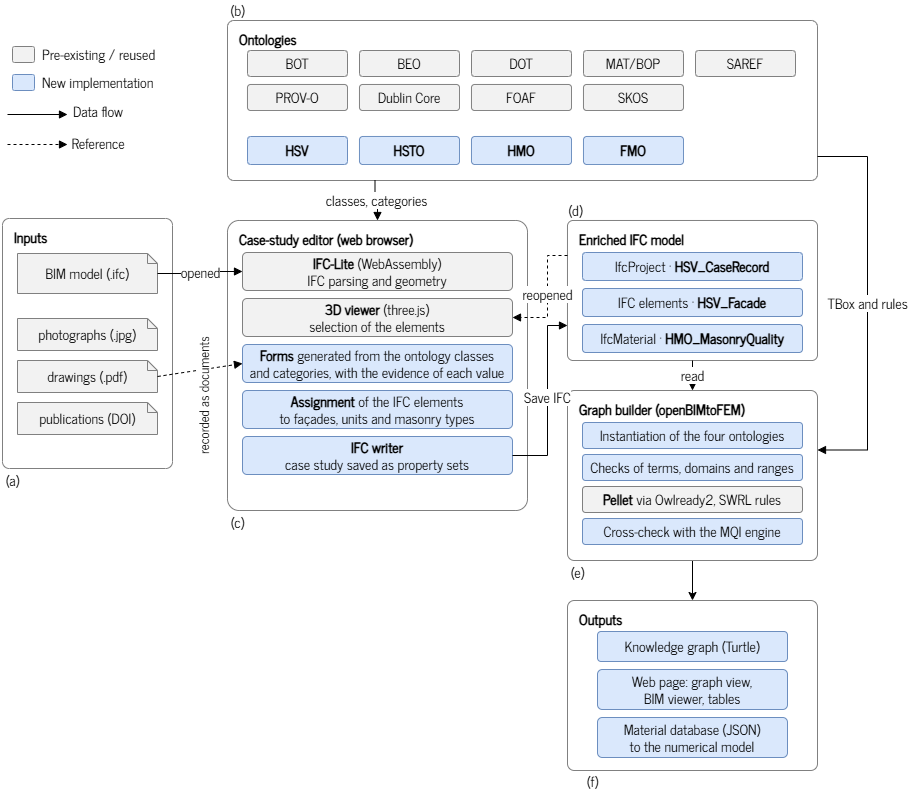

The diagram above was exported from draw.io. Its source (the exported page's mxGraphModel, read from the mxfile embedded in the PNG):
<mxGraphModel dx="2511" dy="1393" grid="1" gridSize="10" guides="1" tooltips="1" connect="1" arrows="1" fold="1" page="1" pageScale="1" pageWidth="1160" pageHeight="600" math="0" shadow="0">
  <root>
    <mxCell id="0" />
    <mxCell id="1" parent="0" />
    <mxCell id="onto" parent="1" style="rounded=1;arcSize=4;whiteSpace=wrap;html=1;fillColor=none;strokeColor=#808080;fontSize=14;verticalAlign=top;align=left;spacingLeft=10;spacingTop=4;fontStyle=1;fontFamily=News Cycle;fontSource=https%3A%2F%2Ffonts.googleapis.com%2Fcss%3Ffamily%3DNews%2BCycle;" value="Ontologies" vertex="1">
      <mxGeometry height="160" width="590" x="280" y="20" as="geometry" />
    </mxCell>
    <mxCell id="r1_0" parent="1" style="rounded=1;arcSize=12;whiteSpace=wrap;html=1;fillColor=#F2F2F2;strokeColor=#808080;fontSize=14;fontFamily=News Cycle;fontSource=https%3A%2F%2Ffonts.googleapis.com%2Fcss%3Ffamily%3DNews%2BCycle;" value="BOT" vertex="1">
      <mxGeometry height="26" width="100" x="300" y="50" as="geometry" />
    </mxCell>
    <mxCell id="r1_1" parent="1" style="rounded=1;arcSize=12;whiteSpace=wrap;html=1;fillColor=#F2F2F2;strokeColor=#808080;fontSize=14;fontFamily=News Cycle;fontSource=https%3A%2F%2Ffonts.googleapis.com%2Fcss%3Ffamily%3DNews%2BCycle;" value="BEO" vertex="1">
      <mxGeometry height="26" width="100" x="412" y="50" as="geometry" />
    </mxCell>
    <mxCell id="r1_2" parent="1" style="rounded=1;arcSize=12;whiteSpace=wrap;html=1;fillColor=#F2F2F2;strokeColor=#808080;fontSize=14;fontFamily=News Cycle;fontSource=https%3A%2F%2Ffonts.googleapis.com%2Fcss%3Ffamily%3DNews%2BCycle;" value="DOT" vertex="1">
      <mxGeometry height="26" width="100" x="524" y="50" as="geometry" />
    </mxCell>
    <mxCell id="r1_3" parent="1" style="rounded=1;arcSize=12;whiteSpace=wrap;html=1;fillColor=#F2F2F2;strokeColor=#808080;fontSize=14;fontFamily=News Cycle;fontSource=https%3A%2F%2Ffonts.googleapis.com%2Fcss%3Ffamily%3DNews%2BCycle;" value="MAT/BOP" vertex="1">
      <mxGeometry height="26" width="100" x="636" y="50" as="geometry" />
    </mxCell>
    <mxCell id="r1_4" parent="1" style="rounded=1;arcSize=12;whiteSpace=wrap;html=1;fillColor=#F2F2F2;strokeColor=#808080;fontSize=14;fontFamily=News Cycle;fontSource=https%3A%2F%2Ffonts.googleapis.com%2Fcss%3Ffamily%3DNews%2BCycle;" value="SAREF" vertex="1">
      <mxGeometry height="26" width="100" x="748" y="50" as="geometry" />
    </mxCell>
    <mxCell id="r2_0" parent="1" style="rounded=1;arcSize=12;whiteSpace=wrap;html=1;fillColor=#F2F2F2;strokeColor=#808080;fontSize=14;fontFamily=News Cycle;fontSource=https%3A%2F%2Ffonts.googleapis.com%2Fcss%3Ffamily%3DNews%2BCycle;" value="PROV-O" vertex="1">
      <mxGeometry height="26" width="100" x="300" y="84" as="geometry" />
    </mxCell>
    <mxCell id="r2_1" parent="1" style="rounded=1;arcSize=12;whiteSpace=wrap;html=1;fillColor=#F2F2F2;strokeColor=#808080;fontSize=14;fontFamily=News Cycle;fontSource=https%3A%2F%2Ffonts.googleapis.com%2Fcss%3Ffamily%3DNews%2BCycle;" value="Dublin Core" vertex="1">
      <mxGeometry height="26" width="100" x="412" y="84" as="geometry" />
    </mxCell>
    <mxCell id="r2_2" parent="1" style="rounded=1;arcSize=12;whiteSpace=wrap;html=1;fillColor=#F2F2F2;strokeColor=#808080;fontSize=14;fontFamily=News Cycle;fontSource=https%3A%2F%2Ffonts.googleapis.com%2Fcss%3Ffamily%3DNews%2BCycle;" value="FOAF" vertex="1">
      <mxGeometry height="26" width="100" x="524" y="84" as="geometry" />
    </mxCell>
    <mxCell id="r2_3" parent="1" style="rounded=1;arcSize=12;whiteSpace=wrap;html=1;fillColor=#F2F2F2;strokeColor=#808080;fontSize=14;fontFamily=News Cycle;fontSource=https%3A%2F%2Ffonts.googleapis.com%2Fcss%3Ffamily%3DNews%2BCycle;" value="SKOS" vertex="1">
      <mxGeometry height="26" width="100" x="636" y="84" as="geometry" />
    </mxCell>
    <mxCell id="r3_0" parent="1" style="rounded=1;arcSize=12;whiteSpace=wrap;html=1;fillColor=#DAE8FC;strokeColor=#6C8EBF;fontSize=14;fontFamily=News Cycle;fontSource=https%3A%2F%2Ffonts.googleapis.com%2Fcss%3Ffamily%3DNews%2BCycle;" value="&lt;b&gt;HSV&lt;/b&gt;" vertex="1">
      <mxGeometry height="28" width="100" x="300" y="136" as="geometry" />
    </mxCell>
    <mxCell id="r3_1" parent="1" style="rounded=1;arcSize=12;whiteSpace=wrap;html=1;fillColor=#DAE8FC;strokeColor=#6C8EBF;fontSize=14;fontFamily=News Cycle;fontSource=https%3A%2F%2Ffonts.googleapis.com%2Fcss%3Ffamily%3DNews%2BCycle;" value="&lt;b&gt;HSTO&lt;/b&gt;" vertex="1">
      <mxGeometry height="28" width="100" x="412" y="136" as="geometry" />
    </mxCell>
    <mxCell id="r3_2" parent="1" style="rounded=1;arcSize=12;whiteSpace=wrap;html=1;fillColor=#DAE8FC;strokeColor=#6C8EBF;fontSize=14;fontFamily=News Cycle;fontSource=https%3A%2F%2Ffonts.googleapis.com%2Fcss%3Ffamily%3DNews%2BCycle;" value="&lt;b&gt;HMO&lt;/b&gt;" vertex="1">
      <mxGeometry height="28" width="100" x="524" y="136" as="geometry" />
    </mxCell>
    <mxCell id="r3_3" parent="1" style="rounded=1;arcSize=12;whiteSpace=wrap;html=1;fillColor=#DAE8FC;strokeColor=#6C8EBF;fontSize=14;fontFamily=News Cycle;fontSource=https%3A%2F%2Ffonts.googleapis.com%2Fcss%3Ffamily%3DNews%2BCycle;" value="&lt;b&gt;FMO&lt;/b&gt;" vertex="1">
      <mxGeometry height="28" width="100" x="636" y="136" as="geometry" />
    </mxCell>
    <mxCell id="lb" parent="1" style="text;html=1;align=center;verticalAlign=middle;fontSize=14;fontFamily=News Cycle;fontSource=https%3A%2F%2Ffonts.googleapis.com%2Fcss%3Ffamily%3DNews%2BCycle;" value="(b)" vertex="1">
      <mxGeometry height="20" width="24" x="278" as="geometry" />
    </mxCell>
    <mxCell id="lg1" parent="1" style="rounded=1;arcSize=12;whiteSpace=wrap;html=1;fillColor=#F2F2F2;strokeColor=#808080;fontSize=14;fontFamily=News Cycle;fontSource=https%3A%2F%2Ffonts.googleapis.com%2Fcss%3Ffamily%3DNews%2BCycle;" value="" vertex="1">
      <mxGeometry height="16" width="22" x="65" y="46" as="geometry" />
    </mxCell>
    <mxCell id="lg1t" parent="1" style="text;html=1;align=center;verticalAlign=middle;fontSize=14;fontFamily=News Cycle;fontSource=https%3A%2F%2Ffonts.googleapis.com%2Fcss%3Ffamily%3DNews%2BCycle;align=left;" value="Pre-existing / reused" vertex="1">
      <mxGeometry height="24" width="170" x="93" y="42" as="geometry" />
    </mxCell>
    <mxCell id="lg2" parent="1" style="rounded=1;arcSize=12;whiteSpace=wrap;html=1;fillColor=#DAE8FC;strokeColor=#6C8EBF;fontSize=14;fontFamily=News Cycle;fontSource=https%3A%2F%2Ffonts.googleapis.com%2Fcss%3Ffamily%3DNews%2BCycle;" value="" vertex="1">
      <mxGeometry height="16" width="22" x="65" y="74" as="geometry" />
    </mxCell>
    <mxCell id="lg2t" parent="1" style="text;html=1;align=center;verticalAlign=middle;fontSize=14;fontFamily=News Cycle;fontSource=https%3A%2F%2Ffonts.googleapis.com%2Fcss%3Ffamily%3DNews%2BCycle;align=left;" value="New implementation" vertex="1">
      <mxGeometry height="24" width="170" x="93" y="70" as="geometry" />
    </mxCell>
    <mxCell id="inp" parent="1" style="rounded=1;arcSize=4;whiteSpace=wrap;html=1;fillColor=none;strokeColor=#808080;fontSize=14;verticalAlign=top;align=left;spacingLeft=10;spacingTop=4;fontStyle=1;fontFamily=News Cycle;fontSource=https%3A%2F%2Ffonts.googleapis.com%2Fcss%3Ffamily%3DNews%2BCycle;" value="Inputs" vertex="1">
      <mxGeometry height="250" width="170" x="55" y="218" as="geometry" />
    </mxCell>
    <mxCell id="ifc" parent="1" style="shape=note;size=10;whiteSpace=wrap;html=1;fillColor=#F2F2F2;strokeColor=#808080;fontSize=14;fontFamily=News Cycle;fontSource=https%3A%2F%2Ffonts.googleapis.com%2Fcss%3Ffamily%3DNews%2BCycle;" value="BIM model (.ifc)" vertex="1">
      <mxGeometry height="40" width="140" x="70" y="253" as="geometry" />
    </mxCell>
    <mxCell id="doc1" parent="1" style="shape=note;size=10;whiteSpace=wrap;html=1;fillColor=#F2F2F2;strokeColor=#808080;fontSize=14;fontFamily=News Cycle;fontSource=https%3A%2F%2Ffonts.googleapis.com%2Fcss%3Ffamily%3DNews%2BCycle;" value="photographs (.jpg)" vertex="1">
      <mxGeometry height="32" width="140" x="70" y="318" as="geometry" />
    </mxCell>
    <mxCell id="doc2" parent="1" style="shape=note;size=10;whiteSpace=wrap;html=1;fillColor=#F2F2F2;strokeColor=#808080;fontSize=14;fontFamily=News Cycle;fontSource=https%3A%2F%2Ffonts.googleapis.com%2Fcss%3Ffamily%3DNews%2BCycle;" value="drawings (.pdf)" vertex="1">
      <mxGeometry height="32" width="140" x="70" y="360" as="geometry" />
    </mxCell>
    <mxCell id="doc3" parent="1" style="shape=note;size=10;whiteSpace=wrap;html=1;fillColor=#F2F2F2;strokeColor=#808080;fontSize=14;fontFamily=News Cycle;fontSource=https%3A%2F%2Ffonts.googleapis.com%2Fcss%3Ffamily%3DNews%2BCycle;" value="publications (DOI)" vertex="1">
      <mxGeometry height="32" width="140" x="70" y="402" as="geometry" />
    </mxCell>
    <mxCell id="la" parent="1" style="text;html=1;align=center;verticalAlign=middle;fontSize=14;fontFamily=News Cycle;fontSource=https%3A%2F%2Ffonts.googleapis.com%2Fcss%3Ffamily%3DNews%2BCycle;" value="(a)" vertex="1">
      <mxGeometry height="20" width="24" x="53" y="470" as="geometry" />
    </mxCell>
    <mxCell id="ed" parent="1" style="rounded=1;arcSize=4;whiteSpace=wrap;html=1;fillColor=none;strokeColor=#808080;fontSize=14;verticalAlign=top;align=left;spacingLeft=10;spacingTop=4;fontStyle=1;fontFamily=News Cycle;fontSource=https%3A%2F%2Ffonts.googleapis.com%2Fcss%3Ffamily%3DNews%2BCycle;" value="Case-study editor (web browser)" vertex="1">
      <mxGeometry height="290" width="300" x="280" y="220" as="geometry" />
    </mxCell>
    <mxCell id="e1" parent="1" style="rounded=1;arcSize=12;whiteSpace=wrap;html=1;fillColor=#F2F2F2;strokeColor=#808080;fontSize=14;fontFamily=News Cycle;fontSource=https%3A%2F%2Ffonts.googleapis.com%2Fcss%3Ffamily%3DNews%2BCycle;" value="&lt;b&gt;IFC-Lite&lt;/b&gt; (WebAssembly)&lt;br&gt;IFC parsing and geometry" vertex="1">
      <mxGeometry height="38" width="270" x="295" y="252" as="geometry" />
    </mxCell>
    <mxCell id="e2" parent="1" style="rounded=1;arcSize=12;whiteSpace=wrap;html=1;fillColor=#F2F2F2;strokeColor=#808080;fontSize=14;fontFamily=News Cycle;fontSource=https%3A%2F%2Ffonts.googleapis.com%2Fcss%3Ffamily%3DNews%2BCycle;" value="&lt;b&gt;3D viewer&lt;/b&gt; (three.js)&lt;br&gt;selection of the elements" vertex="1">
      <mxGeometry height="38" width="270" x="295" y="298" as="geometry" />
    </mxCell>
    <mxCell id="e3" parent="1" style="rounded=1;arcSize=12;whiteSpace=wrap;html=1;fillColor=#DAE8FC;strokeColor=#6C8EBF;fontSize=14;fontFamily=News Cycle;fontSource=https%3A%2F%2Ffonts.googleapis.com%2Fcss%3Ffamily%3DNews%2BCycle;" value="&lt;b&gt;Forms&lt;/b&gt; generated from the ontology classes&lt;br&gt;and categories, with the evidence of each value" vertex="1">
      <mxGeometry height="38" width="270" x="295" y="344" as="geometry" />
    </mxCell>
    <mxCell id="e4" parent="1" style="rounded=1;arcSize=12;whiteSpace=wrap;html=1;fillColor=#DAE8FC;strokeColor=#6C8EBF;fontSize=14;fontFamily=News Cycle;fontSource=https%3A%2F%2Ffonts.googleapis.com%2Fcss%3Ffamily%3DNews%2BCycle;" value="&lt;b&gt;Assignment&lt;/b&gt; of the IFC elements&lt;br&gt;to façades, units and masonry types" vertex="1">
      <mxGeometry height="38" width="270" x="295" y="390" as="geometry" />
    </mxCell>
    <mxCell id="e5" parent="1" style="rounded=1;arcSize=12;whiteSpace=wrap;html=1;fillColor=#DAE8FC;strokeColor=#6C8EBF;fontSize=14;fontFamily=News Cycle;fontSource=https%3A%2F%2Ffonts.googleapis.com%2Fcss%3Ffamily%3DNews%2BCycle;" value="&lt;b&gt;IFC writer&lt;/b&gt;&lt;br&gt;case study saved as property sets" vertex="1">
      <mxGeometry height="38" width="270" x="295" y="436" as="geometry" />
    </mxCell>
    <mxCell id="lc" parent="1" style="text;html=1;align=center;verticalAlign=middle;fontSize=14;fontFamily=News Cycle;fontSource=https%3A%2F%2Ffonts.googleapis.com%2Fcss%3Ffamily%3DNews%2BCycle;" value="(c)" vertex="1">
      <mxGeometry height="20" width="24" x="278" y="512" as="geometry" />
    </mxCell>
    <mxCell id="ifc2" parent="1" style="rounded=1;arcSize=4;whiteSpace=wrap;html=1;fillColor=none;strokeColor=#808080;fontSize=14;verticalAlign=top;align=left;spacingLeft=10;spacingTop=4;fontStyle=1;fontFamily=News Cycle;fontSource=https%3A%2F%2Ffonts.googleapis.com%2Fcss%3Ffamily%3DNews%2BCycle;" value="Enriched IFC model" vertex="1">
      <mxGeometry height="140" width="250" x="620" y="220" as="geometry" />
    </mxCell>
    <mxCell id="d1" parent="1" style="rounded=1;arcSize=12;whiteSpace=wrap;html=1;fillColor=#DAE8FC;strokeColor=#6C8EBF;fontSize=14;fontFamily=News Cycle;fontSource=https%3A%2F%2Ffonts.googleapis.com%2Fcss%3Ffamily%3DNews%2BCycle;" value="IfcProject · &lt;b&gt;HSV_CaseRecord&lt;/b&gt;" vertex="1">
      <mxGeometry height="28" width="220" x="635" y="252" as="geometry" />
    </mxCell>
    <mxCell id="d2" parent="1" style="rounded=1;arcSize=12;whiteSpace=wrap;html=1;fillColor=#DAE8FC;strokeColor=#6C8EBF;fontSize=14;fontFamily=News Cycle;fontSource=https%3A%2F%2Ffonts.googleapis.com%2Fcss%3Ffamily%3DNews%2BCycle;" value="IFC elements · &lt;b&gt;HSV_Facade&lt;/b&gt;" vertex="1">
      <mxGeometry height="28" width="220" x="635" y="288" as="geometry" />
    </mxCell>
    <mxCell id="d3" parent="1" style="rounded=1;arcSize=12;whiteSpace=wrap;html=1;fillColor=#DAE8FC;strokeColor=#6C8EBF;fontSize=14;fontFamily=News Cycle;fontSource=https%3A%2F%2Ffonts.googleapis.com%2Fcss%3Ffamily%3DNews%2BCycle;" value="IfcMaterial · &lt;b&gt;HMO_MasonryQuality&lt;/b&gt;" vertex="1">
      <mxGeometry height="28" width="220" x="635" y="324" as="geometry" />
    </mxCell>
    <mxCell id="ld" parent="1" style="text;html=1;align=center;verticalAlign=middle;fontSize=14;fontFamily=News Cycle;fontSource=https%3A%2F%2Ffonts.googleapis.com%2Fcss%3Ffamily%3DNews%2BCycle;" value="(d)" vertex="1">
      <mxGeometry height="20" width="24" x="616" y="200" as="geometry" />
    </mxCell>
    <mxCell id="T2wjPfe76Bd7trs9QiuP-1" edge="1" parent="1" source="kb" style="edgeStyle=orthogonalEdgeStyle;rounded=0;orthogonalLoop=1;jettySize=auto;html=1;exitX=0.5;exitY=1;exitDx=0;exitDy=0;fontSize=14;" target="out">
      <mxGeometry relative="1" as="geometry" />
    </mxCell>
    <mxCell id="kb" parent="1" style="rounded=1;arcSize=4;whiteSpace=wrap;html=1;fillColor=none;strokeColor=#808080;fontSize=14;verticalAlign=top;align=left;spacingLeft=10;spacingTop=4;fontStyle=1;fontFamily=News Cycle;fontSource=https%3A%2F%2Ffonts.googleapis.com%2Fcss%3Ffamily%3DNews%2BCycle;" value="Graph builder (openBIMtoFEM)" vertex="1">
      <mxGeometry height="170" width="250" x="620" y="390" as="geometry" />
    </mxCell>
    <mxCell id="k1" parent="1" style="rounded=1;arcSize=12;whiteSpace=wrap;html=1;fillColor=#DAE8FC;strokeColor=#6C8EBF;fontSize=14;fontFamily=News Cycle;fontSource=https%3A%2F%2Ffonts.googleapis.com%2Fcss%3Ffamily%3DNews%2BCycle;" value="Instantiation of the four ontologies" vertex="1">
      <mxGeometry height="26" width="220" x="635" y="422" as="geometry" />
    </mxCell>
    <mxCell id="k2" parent="1" style="rounded=1;arcSize=12;whiteSpace=wrap;html=1;fillColor=#DAE8FC;strokeColor=#6C8EBF;fontSize=14;fontFamily=News Cycle;fontSource=https%3A%2F%2Ffonts.googleapis.com%2Fcss%3Ffamily%3DNews%2BCycle;" value="Checks of terms, domains and ranges" vertex="1">
      <mxGeometry height="26" width="220" x="635" y="454" as="geometry" />
    </mxCell>
    <mxCell id="k3" parent="1" style="rounded=1;arcSize=12;whiteSpace=wrap;html=1;fillColor=#F2F2F2;strokeColor=#808080;fontSize=14;fontFamily=News Cycle;fontSource=https%3A%2F%2Ffonts.googleapis.com%2Fcss%3Ffamily%3DNews%2BCycle;" value="&lt;b&gt;Pellet&lt;/b&gt; via Owlready2, SWRL rules" vertex="1">
      <mxGeometry height="26" width="220" x="635" y="486" as="geometry" />
    </mxCell>
    <mxCell id="k4" parent="1" style="rounded=1;arcSize=12;whiteSpace=wrap;html=1;fillColor=#DAE8FC;strokeColor=#6C8EBF;fontSize=14;fontFamily=News Cycle;fontSource=https%3A%2F%2Ffonts.googleapis.com%2Fcss%3Ffamily%3DNews%2BCycle;" value="Cross-check with the MQI engine" vertex="1">
      <mxGeometry height="26" width="220" x="635" y="518" as="geometry" />
    </mxCell>
    <mxCell id="le" parent="1" style="text;html=1;align=center;verticalAlign=middle;fontSize=14;fontFamily=News Cycle;fontSource=https%3A%2F%2Ffonts.googleapis.com%2Fcss%3Ffamily%3DNews%2BCycle;" value="(e)" vertex="1">
      <mxGeometry height="20" width="24" x="618" y="562" as="geometry" />
    </mxCell>
    <mxCell id="out" parent="1" style="rounded=1;arcSize=4;whiteSpace=wrap;html=1;fillColor=none;strokeColor=#808080;fontSize=14;verticalAlign=top;align=left;spacingLeft=10;spacingTop=4;fontStyle=1;fontFamily=News Cycle;fontSource=https%3A%2F%2Ffonts.googleapis.com%2Fcss%3Ffamily%3DNews%2BCycle;" value="Outputs" vertex="1">
      <mxGeometry height="170" width="250" x="620" y="600" as="geometry" />
    </mxCell>
    <mxCell id="f1" parent="1" style="rounded=1;arcSize=12;whiteSpace=wrap;html=1;fillColor=#DAE8FC;strokeColor=#6C8EBF;fontSize=14;fontFamily=News Cycle;fontSource=https%3A%2F%2Ffonts.googleapis.com%2Fcss%3Ffamily%3DNews%2BCycle;" value="Knowledge graph (Turtle)" vertex="1">
      <mxGeometry height="30" width="190" x="650" y="631" as="geometry" />
    </mxCell>
    <mxCell id="f2" parent="1" style="rounded=1;arcSize=12;whiteSpace=wrap;html=1;fillColor=#DAE8FC;strokeColor=#6C8EBF;fontSize=14;fontFamily=News Cycle;fontSource=https%3A%2F%2Ffonts.googleapis.com%2Fcss%3Ffamily%3DNews%2BCycle;" value="Web page: graph view,&lt;br&gt;BIM viewer, tables" vertex="1">
      <mxGeometry height="40" width="190" x="650" y="669" as="geometry" />
    </mxCell>
    <mxCell id="f3" parent="1" style="rounded=1;arcSize=12;whiteSpace=wrap;html=1;fillColor=#DAE8FC;strokeColor=#6C8EBF;fontSize=14;fontFamily=News Cycle;fontSource=https%3A%2F%2Ffonts.googleapis.com%2Fcss%3Ffamily%3DNews%2BCycle;" value="Material database (JSON)&lt;br&gt;to the numerical model" vertex="1">
      <mxGeometry height="40" width="190" x="650" y="717" as="geometry" />
    </mxCell>
    <mxCell id="lf" parent="1" style="text;html=1;align=center;verticalAlign=middle;fontSize=14;fontFamily=News Cycle;fontSource=https%3A%2F%2Ffonts.googleapis.com%2Fcss%3Ffamily%3DNews%2BCycle;" value="(f)" vertex="1">
      <mxGeometry height="20" width="24" x="633" y="771" as="geometry" />
    </mxCell>
    <mxCell id="a1" edge="1" parent="1" source="ifc" style="edgeStyle=orthogonalEdgeStyle;rounded=0;html=1;strokeColor=#000000;endArrow=block;endFill=1;fontSize=14;labelBackgroundColor=#FFFFFF;fontFamily=News Cycle;fontSource=https%3A%2F%2Ffonts.googleapis.com%2Fcss%3Ffamily%3DNews%2BCycle;exitX=1;exitY=0.5;exitDx=0;exitDy=0;entryX=0;entryY=0.5;entryDx=0;entryDy=0;" target="e1" value="opened">
      <mxGeometry relative="1" as="geometry" />
    </mxCell>
    <mxCell id="a2" edge="1" parent="1" source="doc2" style="rounded=0;html=1;strokeColor=#000000;endArrow=block;endFill=1;fontSize=13;labelBackgroundColor=#FFFFFF;fontFamily=News Cycle;fontSource=https%3A%2F%2Ffonts.googleapis.com%2Fcss%3Ffamily%3DNews%2BCycle;dashed=1;exitX=1;exitY=0.5;exitDx=0;exitDy=0;entryX=0;entryY=0.5;entryDx=0;entryDy=0;horizontal=0;" target="e3" value="recorded as documents">
      <mxGeometry relative="1" x="0.0038" y="-26" as="geometry">
        <mxPoint as="offset" />
      </mxGeometry>
    </mxCell>
    <mxCell id="a3" edge="1" parent="1" source="onto" style="edgeStyle=orthogonalEdgeStyle;rounded=0;html=1;strokeColor=#000000;endArrow=block;endFill=1;fontSize=14;labelBackgroundColor=#FFFFFF;fontFamily=News Cycle;fontSource=https%3A%2F%2Ffonts.googleapis.com%2Fcss%3Ffamily%3DNews%2BCycle;exitX=0.25;exitY=1;exitDx=0;exitDy=0;entryX=0.5;entryY=0;entryDx=0;entryDy=0;" target="ed" value="classes, categories">
      <mxGeometry relative="1" as="geometry" />
    </mxCell>
    <mxCell id="a4" edge="1" parent="1" source="e5" style="edgeStyle=orthogonalEdgeStyle;rounded=0;html=1;strokeColor=#000000;endArrow=block;endFill=1;fontSize=14;labelBackgroundColor=#FFFFFF;fontFamily=News Cycle;fontSource=https%3A%2F%2Ffonts.googleapis.com%2Fcss%3Ffamily%3DNews%2BCycle;exitX=1;exitY=0.5;exitDx=0;exitDy=0;entryX=0;entryY=0.75;entryDx=0;entryDy=0;" target="ifc2" value="Save IFC">
      <mxGeometry relative="1" as="geometry">
        <Array as="points">
          <mxPoint x="600" y="455" />
          <mxPoint x="600" y="325" />
        </Array>
      </mxGeometry>
    </mxCell>
    <mxCell id="a5" edge="1" parent="1" source="ifc2" style="edgeStyle=orthogonalEdgeStyle;rounded=0;html=1;strokeColor=#000000;endArrow=block;endFill=1;fontSize=14;labelBackgroundColor=#FFFFFF;fontFamily=News Cycle;fontSource=https%3A%2F%2Ffonts.googleapis.com%2Fcss%3Ffamily%3DNews%2BCycle;dashed=1;exitX=0;exitY=0.25;exitDx=0;exitDy=0;entryX=1;entryY=0.5;entryDx=0;entryDy=0;" target="e2" value="reopened">
      <mxGeometry relative="1" as="geometry">
        <Array as="points">
          <mxPoint x="600" y="255" />
          <mxPoint x="600" y="317" />
        </Array>
      </mxGeometry>
    </mxCell>
    <mxCell id="a6" edge="1" parent="1" source="ifc2" style="edgeStyle=orthogonalEdgeStyle;rounded=0;html=1;strokeColor=#000000;endArrow=block;endFill=1;fontSize=14;labelBackgroundColor=#FFFFFF;fontFamily=News Cycle;fontSource=https%3A%2F%2Ffonts.googleapis.com%2Fcss%3Ffamily%3DNews%2BCycle;exitX=0.5;exitY=1;exitDx=0;exitDy=0;entryX=0.5;entryY=0;entryDx=0;entryDy=0;" target="kb" value="read">
      <mxGeometry relative="1" as="geometry" />
    </mxCell>
    <mxCell id="a7" edge="1" parent="1" source="onto" style="edgeStyle=orthogonalEdgeStyle;rounded=0;html=1;strokeColor=#000000;endArrow=block;endFill=1;fontSize=14;labelBackgroundColor=#FFFFFF;fontFamily=News Cycle;fontSource=https%3A%2F%2Ffonts.googleapis.com%2Fcss%3Ffamily%3DNews%2BCycle;exitX=1;exitY=0.85;exitDx=0;exitDy=0;entryX=1;entryY=0.35;entryDx=0;entryDy=0;" target="kb" value="TBox and rules">
      <mxGeometry relative="1" as="geometry">
        <Array as="points">
          <mxPoint x="920" y="156" />
          <mxPoint x="920" y="449.5" />
        </Array>
      </mxGeometry>
    </mxCell>
    <mxCell id="T2wjPfe76Bd7trs9QiuP-4" edge="1" parent="1" style="endArrow=block;html=1;rounded=0;endFill=1;" value="">
      <mxGeometry height="50" relative="1" width="50" as="geometry">
        <mxPoint x="60" y="114" as="sourcePoint" />
        <mxPoint x="120" y="114" as="targetPoint" />
      </mxGeometry>
    </mxCell>
    <mxCell id="T2wjPfe76Bd7trs9QiuP-5" edge="1" parent="1" style="endArrow=block;html=1;rounded=0;dashed=1;strokeColor=#000000;align=center;verticalAlign=middle;fontFamily=News Cycle;fontSource=https%3A%2F%2Ffonts.googleapis.com%2Fcss%3Ffamily%3DNews%2BCycle;fontSize=13;fontColor=default;labelBackgroundColor=#FFFFFF;horizontal=0;endFill=1;" value="">
      <mxGeometry height="50" relative="1" width="50" as="geometry">
        <mxPoint x="60" y="144" as="sourcePoint" />
        <mxPoint x="120" y="144" as="targetPoint" />
      </mxGeometry>
    </mxCell>
    <mxCell id="T2wjPfe76Bd7trs9QiuP-6" parent="1" style="text;html=1;whiteSpace=wrap;strokeColor=none;fillColor=none;align=center;verticalAlign=middle;rounded=0;fontFamily=News Cycle;fontSource=https%3A%2F%2Ffonts.googleapis.com%2Fcss%3Ffamily%3DNews%2BCycle;fontSize=14;fontColor=default;" value="Data flow" vertex="1">
      <mxGeometry height="30" width="60" x="121" y="96" as="geometry" />
    </mxCell>
    <mxCell id="T2wjPfe76Bd7trs9QiuP-7" parent="1" style="text;html=1;whiteSpace=wrap;strokeColor=none;fillColor=none;align=center;verticalAlign=middle;rounded=0;fontFamily=News Cycle;fontSource=https%3A%2F%2Ffonts.googleapis.com%2Fcss%3Ffamily%3DNews%2BCycle;fontSize=14;fontColor=default;" value="Reference" vertex="1">
      <mxGeometry height="30" width="60" x="121" y="128" as="geometry" />
    </mxCell>
  </root>
</mxGraphModel>